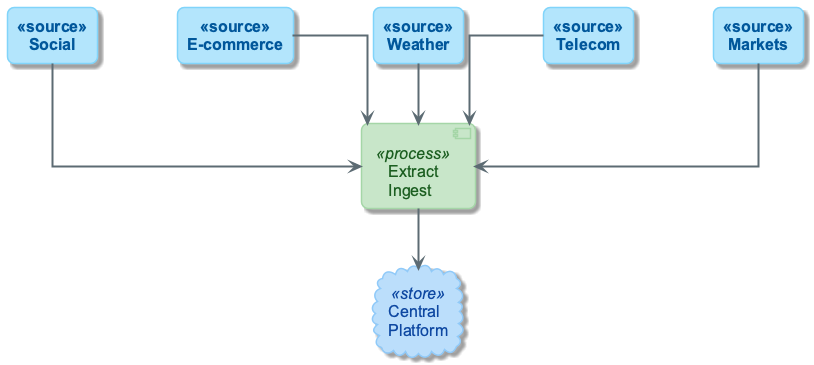

The diagram above was rendered by PlantUML. Its source (embedded in the PNG):
@startuml
!include ../_template_styles.puml
!include _week1_visual_style.puml

top to bottom direction
skinparam nodesep 80
skinparam ranksep 60

rectangle "Social" as So <<source>>
rectangle "E-commerce" as Ec <<source>>
rectangle "Weather" as W <<source>>
rectangle "Telecom" as T <<source>>
rectangle "Markets" as M <<source>>

component "Extract\nIngest" as E <<process>>
cloud "Central\nPlatform" as BD <<store>>

So -down-> E
Ec -down-> E
W -down-> E
T -down-> E
M -down-> E
E -down-> BD

@enduml